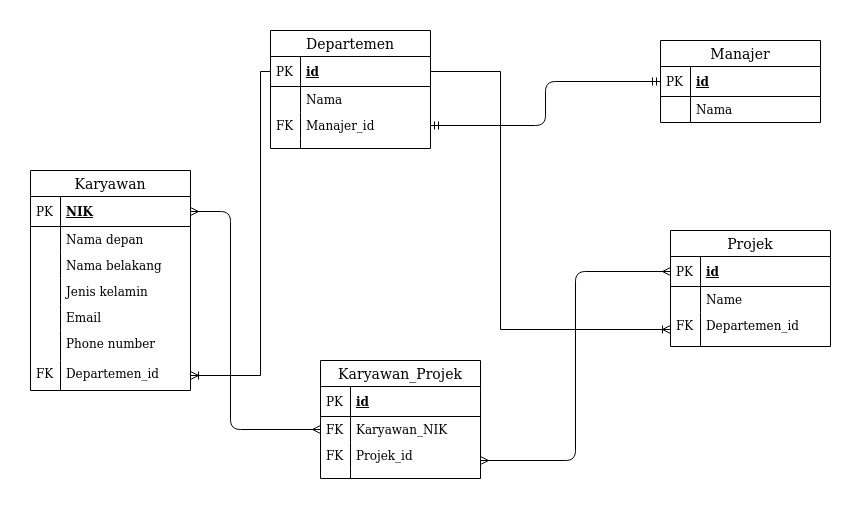

The diagram above was exported from draw.io. Its source (the exported page's mxGraphModel, read from the mxfile embedded in the PNG):
<mxGraphModel dx="868" dy="455" grid="1" gridSize="10" guides="1" tooltips="1" connect="1" arrows="1" fold="1" page="1" pageScale="1" pageWidth="1100" pageHeight="850" background="#ffffff" math="0" shadow="0">
  <root>
    <mxCell id="0" />
    <mxCell id="1" parent="0" />
    <mxCell id="4hQ-vtRq8iz567x3aHnn-51" value="Manajer" style="swimlane;fontStyle=0;childLayout=stackLayout;horizontal=1;startSize=26;horizontalStack=0;resizeParent=1;resizeParentMax=0;resizeLast=0;collapsible=1;marginBottom=0;align=center;fontSize=14;" parent="1" vertex="1">
      <mxGeometry x="710" y="100" width="160" height="82" as="geometry" />
    </mxCell>
    <mxCell id="4hQ-vtRq8iz567x3aHnn-52" value="id" style="shape=partialRectangle;top=0;left=0;right=0;bottom=1;align=left;verticalAlign=middle;fillColor=none;spacingLeft=34;spacingRight=4;overflow=hidden;rotatable=0;points=[[0,0.5],[1,0.5]];portConstraint=eastwest;dropTarget=0;fontStyle=5;fontSize=12;" parent="4hQ-vtRq8iz567x3aHnn-51" vertex="1">
      <mxGeometry y="26" width="160" height="30" as="geometry" />
    </mxCell>
    <mxCell id="4hQ-vtRq8iz567x3aHnn-53" value="PK" style="shape=partialRectangle;top=0;left=0;bottom=0;fillColor=none;align=left;verticalAlign=middle;spacingLeft=4;spacingRight=4;overflow=hidden;rotatable=0;points=[];portConstraint=eastwest;part=1;fontSize=12;" parent="4hQ-vtRq8iz567x3aHnn-52" vertex="1" connectable="0">
      <mxGeometry width="30" height="30" as="geometry" />
    </mxCell>
    <mxCell id="4hQ-vtRq8iz567x3aHnn-54" value="Nama" style="shape=partialRectangle;top=0;left=0;right=0;bottom=0;align=left;verticalAlign=top;fillColor=none;spacingLeft=34;spacingRight=4;overflow=hidden;rotatable=0;points=[[0,0.5],[1,0.5]];portConstraint=eastwest;dropTarget=0;fontSize=12;" parent="4hQ-vtRq8iz567x3aHnn-51" vertex="1">
      <mxGeometry y="56" width="160" height="26" as="geometry" />
    </mxCell>
    <mxCell id="4hQ-vtRq8iz567x3aHnn-55" value="" style="shape=partialRectangle;top=0;left=0;bottom=0;fillColor=none;align=left;verticalAlign=top;spacingLeft=4;spacingRight=4;overflow=hidden;rotatable=0;points=[];portConstraint=eastwest;part=1;fontSize=12;" parent="4hQ-vtRq8iz567x3aHnn-54" vertex="1" connectable="0">
      <mxGeometry width="30" height="26" as="geometry" />
    </mxCell>
    <mxCell id="4hQ-vtRq8iz567x3aHnn-63" style="edgeStyle=orthogonalEdgeStyle;rounded=0;orthogonalLoop=1;jettySize=auto;html=1;exitX=0;exitY=0.5;exitDx=0;exitDy=0;entryX=1;entryY=0.5;entryDx=0;entryDy=0;fontFamily=Comic Sans MS;endArrow=ERoneToMany;endFill=0;" parent="1" source="4hQ-vtRq8iz567x3aHnn-30" target="4hQ-vtRq8iz567x3aHnn-80" edge="1">
      <mxGeometry relative="1" as="geometry">
        <Array as="points">
          <mxPoint x="310" y="131" />
          <mxPoint x="310" y="435" />
        </Array>
      </mxGeometry>
    </mxCell>
    <mxCell id="4hQ-vtRq8iz567x3aHnn-64" value="" style="edgeStyle=orthogonalEdgeStyle;fontSize=12;html=1;endArrow=ERmandOne;startArrow=ERmandOne;exitX=1;exitY=0.5;exitDx=0;exitDy=0;entryX=0;entryY=0.5;entryDx=0;entryDy=0;" parent="1" source="4hQ-vtRq8iz567x3aHnn-34" target="4hQ-vtRq8iz567x3aHnn-52" edge="1">
      <mxGeometry width="100" height="100" relative="1" as="geometry">
        <mxPoint x="610" y="234" as="sourcePoint" />
        <mxPoint x="710" y="134" as="targetPoint" />
      </mxGeometry>
    </mxCell>
    <mxCell id="4hQ-vtRq8iz567x3aHnn-77" style="edgeStyle=orthogonalEdgeStyle;rounded=0;orthogonalLoop=1;jettySize=auto;html=1;exitX=1;exitY=0.5;exitDx=0;exitDy=0;entryX=0;entryY=0.5;entryDx=0;entryDy=0;endArrow=ERoneToMany;endFill=0;fontFamily=Comic Sans MS;" parent="1" source="4hQ-vtRq8iz567x3aHnn-30" target="4hQ-vtRq8iz567x3aHnn-69" edge="1">
      <mxGeometry relative="1" as="geometry">
        <Array as="points">
          <mxPoint x="550" y="131" />
          <mxPoint x="550" y="389" />
        </Array>
      </mxGeometry>
    </mxCell>
    <mxCell id="4hQ-vtRq8iz567x3aHnn-89" value="" style="edgeStyle=elbowEdgeStyle;fontSize=12;html=1;endArrow=ERmany;startArrow=ERmany;exitX=1;exitY=0.5;exitDx=0;exitDy=0;entryX=0;entryY=0.5;entryDx=0;entryDy=0;" parent="1" source="4hQ-vtRq8iz567x3aHnn-2" target="4hQ-vtRq8iz567x3aHnn-45" edge="1">
      <mxGeometry width="100" height="100" relative="1" as="geometry">
        <mxPoint x="10" y="490" as="sourcePoint" />
        <mxPoint x="110" y="390" as="targetPoint" />
        <Array as="points">
          <mxPoint x="280" y="360" />
        </Array>
      </mxGeometry>
    </mxCell>
    <mxCell id="4hQ-vtRq8iz567x3aHnn-66" value="Projek" style="swimlane;fontStyle=0;childLayout=stackLayout;horizontal=1;startSize=26;horizontalStack=0;resizeParent=1;resizeParentMax=0;resizeLast=0;collapsible=1;marginBottom=0;align=center;fontSize=14;" parent="1" vertex="1">
      <mxGeometry x="720" y="290" width="160" height="116" as="geometry" />
    </mxCell>
    <mxCell id="4hQ-vtRq8iz567x3aHnn-67" value="id" style="shape=partialRectangle;top=0;left=0;right=0;bottom=1;align=left;verticalAlign=middle;fillColor=none;spacingLeft=34;spacingRight=4;overflow=hidden;rotatable=0;points=[[0,0.5],[1,0.5]];portConstraint=eastwest;dropTarget=0;fontStyle=5;fontSize=12;" parent="4hQ-vtRq8iz567x3aHnn-66" vertex="1">
      <mxGeometry y="26" width="160" height="30" as="geometry" />
    </mxCell>
    <mxCell id="4hQ-vtRq8iz567x3aHnn-68" value="PK" style="shape=partialRectangle;top=0;left=0;bottom=0;fillColor=none;align=left;verticalAlign=middle;spacingLeft=4;spacingRight=4;overflow=hidden;rotatable=0;points=[];portConstraint=eastwest;part=1;fontSize=12;" parent="4hQ-vtRq8iz567x3aHnn-67" vertex="1" connectable="0">
      <mxGeometry width="30" height="30" as="geometry" />
    </mxCell>
    <mxCell id="4hQ-vtRq8iz567x3aHnn-90" value="Name" style="shape=partialRectangle;top=0;left=0;right=0;bottom=0;align=left;verticalAlign=top;fillColor=none;spacingLeft=34;spacingRight=4;overflow=hidden;rotatable=0;points=[[0,0.5],[1,0.5]];portConstraint=eastwest;dropTarget=0;fontSize=12;" parent="4hQ-vtRq8iz567x3aHnn-66" vertex="1">
      <mxGeometry y="56" width="160" height="26" as="geometry" />
    </mxCell>
    <mxCell id="4hQ-vtRq8iz567x3aHnn-91" value="" style="shape=partialRectangle;top=0;left=0;bottom=0;fillColor=none;align=left;verticalAlign=top;spacingLeft=4;spacingRight=4;overflow=hidden;rotatable=0;points=[];portConstraint=eastwest;part=1;fontSize=12;" parent="4hQ-vtRq8iz567x3aHnn-90" vertex="1" connectable="0">
      <mxGeometry width="30" height="26" as="geometry" />
    </mxCell>
    <mxCell id="4hQ-vtRq8iz567x3aHnn-69" value="Departemen_id" style="shape=partialRectangle;top=0;left=0;right=0;bottom=0;align=left;verticalAlign=top;fillColor=none;spacingLeft=34;spacingRight=4;overflow=hidden;rotatable=0;points=[[0,0.5],[1,0.5]];portConstraint=eastwest;dropTarget=0;fontSize=12;" parent="4hQ-vtRq8iz567x3aHnn-66" vertex="1">
      <mxGeometry y="82" width="160" height="34" as="geometry" />
    </mxCell>
    <mxCell id="4hQ-vtRq8iz567x3aHnn-70" value="FK" style="shape=partialRectangle;top=0;left=0;bottom=0;fillColor=none;align=left;verticalAlign=top;spacingLeft=4;spacingRight=4;overflow=hidden;rotatable=0;points=[];portConstraint=eastwest;part=1;fontSize=12;" parent="4hQ-vtRq8iz567x3aHnn-69" vertex="1" connectable="0">
      <mxGeometry width="30" height="34" as="geometry" />
    </mxCell>
    <mxCell id="4hQ-vtRq8iz567x3aHnn-40" value="Karyawan_Projek" style="swimlane;fontStyle=0;childLayout=stackLayout;horizontal=1;startSize=26;horizontalStack=0;resizeParent=1;resizeParentMax=0;resizeLast=0;collapsible=1;marginBottom=0;align=center;fontSize=14;" parent="1" vertex="1">
      <mxGeometry x="370" y="420" width="160" height="118" as="geometry" />
    </mxCell>
    <mxCell id="4hQ-vtRq8iz567x3aHnn-41" value="id" style="shape=partialRectangle;top=0;left=0;right=0;bottom=1;align=left;verticalAlign=middle;fillColor=none;spacingLeft=34;spacingRight=4;overflow=hidden;rotatable=0;points=[[0,0.5],[1,0.5]];portConstraint=eastwest;dropTarget=0;fontStyle=5;fontSize=12;" parent="4hQ-vtRq8iz567x3aHnn-40" vertex="1">
      <mxGeometry y="26" width="160" height="30" as="geometry" />
    </mxCell>
    <mxCell id="4hQ-vtRq8iz567x3aHnn-42" value="PK" style="shape=partialRectangle;top=0;left=0;bottom=0;fillColor=none;align=left;verticalAlign=middle;spacingLeft=4;spacingRight=4;overflow=hidden;rotatable=0;points=[];portConstraint=eastwest;part=1;fontSize=12;" parent="4hQ-vtRq8iz567x3aHnn-41" vertex="1" connectable="0">
      <mxGeometry width="30" height="30" as="geometry" />
    </mxCell>
    <mxCell id="4hQ-vtRq8iz567x3aHnn-45" value="Karyawan_NIK" style="shape=partialRectangle;top=0;left=0;right=0;bottom=0;align=left;verticalAlign=top;fillColor=none;spacingLeft=34;spacingRight=4;overflow=hidden;rotatable=0;points=[[0,0.5],[1,0.5]];portConstraint=eastwest;dropTarget=0;fontSize=12;" parent="4hQ-vtRq8iz567x3aHnn-40" vertex="1">
      <mxGeometry y="56" width="160" height="26" as="geometry" />
    </mxCell>
    <mxCell id="4hQ-vtRq8iz567x3aHnn-46" value="FK" style="shape=partialRectangle;top=0;left=0;bottom=0;fillColor=none;align=left;verticalAlign=top;spacingLeft=4;spacingRight=4;overflow=hidden;rotatable=0;points=[];portConstraint=eastwest;part=1;fontSize=12;" parent="4hQ-vtRq8iz567x3aHnn-45" vertex="1" connectable="0">
      <mxGeometry width="30" height="26" as="geometry" />
    </mxCell>
    <mxCell id="4hQ-vtRq8iz567x3aHnn-43" value="Projek_id" style="shape=partialRectangle;top=0;left=0;right=0;bottom=0;align=left;verticalAlign=top;fillColor=none;spacingLeft=34;spacingRight=4;overflow=hidden;rotatable=0;points=[[0,0.5],[1,0.5]];portConstraint=eastwest;dropTarget=0;fontSize=12;" parent="4hQ-vtRq8iz567x3aHnn-40" vertex="1">
      <mxGeometry y="82" width="160" height="26" as="geometry" />
    </mxCell>
    <mxCell id="4hQ-vtRq8iz567x3aHnn-44" value="FK" style="shape=partialRectangle;top=0;left=0;bottom=0;fillColor=none;align=left;verticalAlign=top;spacingLeft=4;spacingRight=4;overflow=hidden;rotatable=0;points=[];portConstraint=eastwest;part=1;fontSize=12;" parent="4hQ-vtRq8iz567x3aHnn-43" vertex="1" connectable="0">
      <mxGeometry width="30" height="26" as="geometry" />
    </mxCell>
    <mxCell id="4hQ-vtRq8iz567x3aHnn-88" value="" style="edgeStyle=elbowEdgeStyle;fontSize=12;html=1;endArrow=ERmany;startArrow=ERmany;entryX=0;entryY=0.5;entryDx=0;entryDy=0;" parent="4hQ-vtRq8iz567x3aHnn-40" target="4hQ-vtRq8iz567x3aHnn-67" edge="1">
      <mxGeometry width="100" height="100" relative="1" as="geometry">
        <mxPoint x="160" y="100" as="sourcePoint" />
        <mxPoint x="360" y="-90" as="targetPoint" />
      </mxGeometry>
    </mxCell>
    <mxCell id="4hQ-vtRq8iz567x3aHnn-49" value="" style="shape=partialRectangle;top=0;left=0;right=0;bottom=0;align=left;verticalAlign=top;fillColor=none;spacingLeft=34;spacingRight=4;overflow=hidden;rotatable=0;points=[[0,0.5],[1,0.5]];portConstraint=eastwest;dropTarget=0;fontSize=12;" parent="4hQ-vtRq8iz567x3aHnn-40" vertex="1">
      <mxGeometry y="108" width="160" height="10" as="geometry" />
    </mxCell>
    <mxCell id="4hQ-vtRq8iz567x3aHnn-50" value="" style="shape=partialRectangle;top=0;left=0;bottom=0;fillColor=none;align=left;verticalAlign=top;spacingLeft=4;spacingRight=4;overflow=hidden;rotatable=0;points=[];portConstraint=eastwest;part=1;fontSize=12;" parent="4hQ-vtRq8iz567x3aHnn-49" vertex="1" connectable="0">
      <mxGeometry width="30" height="10" as="geometry" />
    </mxCell>
    <mxCell id="4hQ-vtRq8iz567x3aHnn-1" value="Karyawan" style="swimlane;fontStyle=0;childLayout=stackLayout;horizontal=1;startSize=26;horizontalStack=0;resizeParent=1;resizeParentMax=0;resizeLast=0;collapsible=1;marginBottom=0;align=center;fontSize=14;fontFamily=Comic Sans MS;" parent="1" vertex="1">
      <mxGeometry x="80" y="230" width="160" height="220" as="geometry" />
    </mxCell>
    <mxCell id="4hQ-vtRq8iz567x3aHnn-2" value="NIK" style="shape=partialRectangle;top=0;left=0;right=0;bottom=1;align=left;verticalAlign=middle;fillColor=none;spacingLeft=34;spacingRight=4;overflow=hidden;rotatable=0;points=[[0,0.5],[1,0.5]];portConstraint=eastwest;dropTarget=0;fontStyle=5;fontSize=12;" parent="4hQ-vtRq8iz567x3aHnn-1" vertex="1">
      <mxGeometry y="26" width="160" height="30" as="geometry" />
    </mxCell>
    <mxCell id="4hQ-vtRq8iz567x3aHnn-3" value="PK" style="shape=partialRectangle;top=0;left=0;bottom=0;fillColor=none;align=left;verticalAlign=middle;spacingLeft=4;spacingRight=4;overflow=hidden;rotatable=0;points=[];portConstraint=eastwest;part=1;fontSize=12;" parent="4hQ-vtRq8iz567x3aHnn-2" vertex="1" connectable="0">
      <mxGeometry width="30" height="30" as="geometry" />
    </mxCell>
    <mxCell id="4hQ-vtRq8iz567x3aHnn-4" value="Nama depan" style="shape=partialRectangle;top=0;left=0;right=0;bottom=0;align=left;verticalAlign=top;fillColor=none;spacingLeft=34;spacingRight=4;overflow=hidden;rotatable=0;points=[[0,0.5],[1,0.5]];portConstraint=eastwest;dropTarget=0;fontSize=12;" parent="4hQ-vtRq8iz567x3aHnn-1" vertex="1">
      <mxGeometry y="56" width="160" height="26" as="geometry" />
    </mxCell>
    <mxCell id="4hQ-vtRq8iz567x3aHnn-5" value="" style="shape=partialRectangle;top=0;left=0;bottom=0;fillColor=none;align=left;verticalAlign=top;spacingLeft=4;spacingRight=4;overflow=hidden;rotatable=0;points=[];portConstraint=eastwest;part=1;fontSize=12;" parent="4hQ-vtRq8iz567x3aHnn-4" vertex="1" connectable="0">
      <mxGeometry width="30" height="26" as="geometry" />
    </mxCell>
    <mxCell id="4hQ-vtRq8iz567x3aHnn-6" value="Nama belakang" style="shape=partialRectangle;top=0;left=0;right=0;bottom=0;align=left;verticalAlign=top;fillColor=none;spacingLeft=34;spacingRight=4;overflow=hidden;rotatable=0;points=[[0,0.5],[1,0.5]];portConstraint=eastwest;dropTarget=0;fontSize=12;" parent="4hQ-vtRq8iz567x3aHnn-1" vertex="1">
      <mxGeometry y="82" width="160" height="26" as="geometry" />
    </mxCell>
    <mxCell id="4hQ-vtRq8iz567x3aHnn-7" value="" style="shape=partialRectangle;top=0;left=0;bottom=0;fillColor=none;align=left;verticalAlign=top;spacingLeft=4;spacingRight=4;overflow=hidden;rotatable=0;points=[];portConstraint=eastwest;part=1;fontSize=12;" parent="4hQ-vtRq8iz567x3aHnn-6" vertex="1" connectable="0">
      <mxGeometry width="30" height="26" as="geometry" />
    </mxCell>
    <mxCell id="4hQ-vtRq8iz567x3aHnn-8" value="Jenis kelamin" style="shape=partialRectangle;top=0;left=0;right=0;bottom=0;align=left;verticalAlign=top;fillColor=none;spacingLeft=34;spacingRight=4;overflow=hidden;rotatable=0;points=[[0,0.5],[1,0.5]];portConstraint=eastwest;dropTarget=0;fontSize=12;" parent="4hQ-vtRq8iz567x3aHnn-1" vertex="1">
      <mxGeometry y="108" width="160" height="26" as="geometry" />
    </mxCell>
    <mxCell id="4hQ-vtRq8iz567x3aHnn-9" value="" style="shape=partialRectangle;top=0;left=0;bottom=0;fillColor=none;align=left;verticalAlign=top;spacingLeft=4;spacingRight=4;overflow=hidden;rotatable=0;points=[];portConstraint=eastwest;part=1;fontSize=12;" parent="4hQ-vtRq8iz567x3aHnn-8" vertex="1" connectable="0">
      <mxGeometry width="30" height="26" as="geometry" />
    </mxCell>
    <mxCell id="4hQ-vtRq8iz567x3aHnn-10" value="Email" style="shape=partialRectangle;top=0;left=0;right=0;bottom=0;align=left;verticalAlign=top;fillColor=none;spacingLeft=34;spacingRight=4;overflow=hidden;rotatable=0;points=[[0,0.5],[1,0.5]];portConstraint=eastwest;dropTarget=0;fontSize=12;" parent="4hQ-vtRq8iz567x3aHnn-1" vertex="1">
      <mxGeometry y="134" width="160" height="26" as="geometry" />
    </mxCell>
    <mxCell id="4hQ-vtRq8iz567x3aHnn-11" value="" style="shape=partialRectangle;top=0;left=0;bottom=0;fillColor=none;align=left;verticalAlign=top;spacingLeft=4;spacingRight=4;overflow=hidden;rotatable=0;points=[];portConstraint=eastwest;part=1;fontSize=12;" parent="4hQ-vtRq8iz567x3aHnn-10" vertex="1" connectable="0">
      <mxGeometry width="30" height="26" as="geometry" />
    </mxCell>
    <mxCell id="4hQ-vtRq8iz567x3aHnn-23" value="Phone number" style="shape=partialRectangle;top=0;left=0;right=0;bottom=0;align=left;verticalAlign=top;fillColor=none;spacingLeft=34;spacingRight=4;overflow=hidden;rotatable=0;points=[[0,0.5],[1,0.5]];portConstraint=eastwest;dropTarget=0;fontSize=12;" parent="4hQ-vtRq8iz567x3aHnn-1" vertex="1">
      <mxGeometry y="160" width="160" height="30" as="geometry" />
    </mxCell>
    <mxCell id="4hQ-vtRq8iz567x3aHnn-24" value="" style="shape=partialRectangle;top=0;left=0;bottom=0;fillColor=none;align=left;verticalAlign=top;spacingLeft=4;spacingRight=4;overflow=hidden;rotatable=0;points=[];portConstraint=eastwest;part=1;fontSize=12;" parent="4hQ-vtRq8iz567x3aHnn-23" vertex="1" connectable="0">
      <mxGeometry width="30" height="29.999999999999996" as="geometry" />
    </mxCell>
    <mxCell id="4hQ-vtRq8iz567x3aHnn-80" value="Departemen_id" style="shape=partialRectangle;top=0;left=0;right=0;bottom=0;align=left;verticalAlign=top;fillColor=none;spacingLeft=34;spacingRight=4;overflow=hidden;rotatable=0;points=[[0,0.5],[1,0.5]];portConstraint=eastwest;dropTarget=0;fontSize=12;" parent="4hQ-vtRq8iz567x3aHnn-1" vertex="1">
      <mxGeometry y="190" width="160" height="30" as="geometry" />
    </mxCell>
    <mxCell id="4hQ-vtRq8iz567x3aHnn-81" value="FK" style="shape=partialRectangle;top=0;left=0;bottom=0;fillColor=none;align=left;verticalAlign=top;spacingLeft=4;spacingRight=4;overflow=hidden;rotatable=0;points=[];portConstraint=eastwest;part=1;fontSize=12;" parent="4hQ-vtRq8iz567x3aHnn-80" vertex="1" connectable="0">
      <mxGeometry width="30" height="29.999999999999996" as="geometry" />
    </mxCell>
    <mxCell id="4hQ-vtRq8iz567x3aHnn-29" value="Departemen" style="swimlane;fontStyle=0;childLayout=stackLayout;horizontal=1;startSize=26;horizontalStack=0;resizeParent=1;resizeParentMax=0;resizeLast=0;collapsible=1;marginBottom=0;align=center;fontSize=14;" parent="1" vertex="1">
      <mxGeometry x="320" y="90" width="160" height="118" as="geometry" />
    </mxCell>
    <mxCell id="4hQ-vtRq8iz567x3aHnn-30" value="id" style="shape=partialRectangle;top=0;left=0;right=0;bottom=1;align=left;verticalAlign=middle;fillColor=none;spacingLeft=34;spacingRight=4;overflow=hidden;rotatable=0;points=[[0,0.5],[1,0.5]];portConstraint=eastwest;dropTarget=0;fontStyle=5;fontSize=12;" parent="4hQ-vtRq8iz567x3aHnn-29" vertex="1">
      <mxGeometry y="26" width="160" height="30" as="geometry" />
    </mxCell>
    <mxCell id="4hQ-vtRq8iz567x3aHnn-31" value="PK" style="shape=partialRectangle;top=0;left=0;bottom=0;fillColor=none;align=left;verticalAlign=middle;spacingLeft=4;spacingRight=4;overflow=hidden;rotatable=0;points=[];portConstraint=eastwest;part=1;fontSize=12;" parent="4hQ-vtRq8iz567x3aHnn-30" vertex="1" connectable="0">
      <mxGeometry width="30" height="30" as="geometry" />
    </mxCell>
    <mxCell id="4hQ-vtRq8iz567x3aHnn-36" value="Nama" style="shape=partialRectangle;top=0;left=0;right=0;bottom=0;align=left;verticalAlign=top;fillColor=none;spacingLeft=34;spacingRight=4;overflow=hidden;rotatable=0;points=[[0,0.5],[1,0.5]];portConstraint=eastwest;dropTarget=0;fontSize=12;" parent="4hQ-vtRq8iz567x3aHnn-29" vertex="1">
      <mxGeometry y="56" width="160" height="26" as="geometry" />
    </mxCell>
    <mxCell id="4hQ-vtRq8iz567x3aHnn-37" value="" style="shape=partialRectangle;top=0;left=0;bottom=0;fillColor=none;align=left;verticalAlign=top;spacingLeft=4;spacingRight=4;overflow=hidden;rotatable=0;points=[];portConstraint=eastwest;part=1;fontSize=12;" parent="4hQ-vtRq8iz567x3aHnn-36" vertex="1" connectable="0">
      <mxGeometry width="30" height="26" as="geometry" />
    </mxCell>
    <mxCell id="4hQ-vtRq8iz567x3aHnn-34" value="Manajer_id" style="shape=partialRectangle;top=0;left=0;right=0;bottom=0;align=left;verticalAlign=top;fillColor=none;spacingLeft=34;spacingRight=4;overflow=hidden;rotatable=0;points=[[0,0.5],[1,0.5]];portConstraint=eastwest;dropTarget=0;fontSize=12;" parent="4hQ-vtRq8iz567x3aHnn-29" vertex="1">
      <mxGeometry y="82" width="160" height="26" as="geometry" />
    </mxCell>
    <mxCell id="4hQ-vtRq8iz567x3aHnn-35" value="FK" style="shape=partialRectangle;top=0;left=0;bottom=0;fillColor=none;align=left;verticalAlign=top;spacingLeft=4;spacingRight=4;overflow=hidden;rotatable=0;points=[];portConstraint=eastwest;part=1;fontSize=12;" parent="4hQ-vtRq8iz567x3aHnn-34" vertex="1" connectable="0">
      <mxGeometry width="30" height="26" as="geometry" />
    </mxCell>
    <mxCell id="4hQ-vtRq8iz567x3aHnn-38" value="" style="shape=partialRectangle;top=0;left=0;right=0;bottom=0;align=left;verticalAlign=top;fillColor=none;spacingLeft=34;spacingRight=4;overflow=hidden;rotatable=0;points=[[0,0.5],[1,0.5]];portConstraint=eastwest;dropTarget=0;fontSize=12;" parent="4hQ-vtRq8iz567x3aHnn-29" vertex="1">
      <mxGeometry y="108" width="160" height="10" as="geometry" />
    </mxCell>
    <mxCell id="4hQ-vtRq8iz567x3aHnn-39" value="" style="shape=partialRectangle;top=0;left=0;bottom=0;fillColor=none;align=left;verticalAlign=top;spacingLeft=4;spacingRight=4;overflow=hidden;rotatable=0;points=[];portConstraint=eastwest;part=1;fontSize=12;" parent="4hQ-vtRq8iz567x3aHnn-38" vertex="1" connectable="0">
      <mxGeometry width="30" height="10" as="geometry" />
    </mxCell>
  </root>
</mxGraphModel>